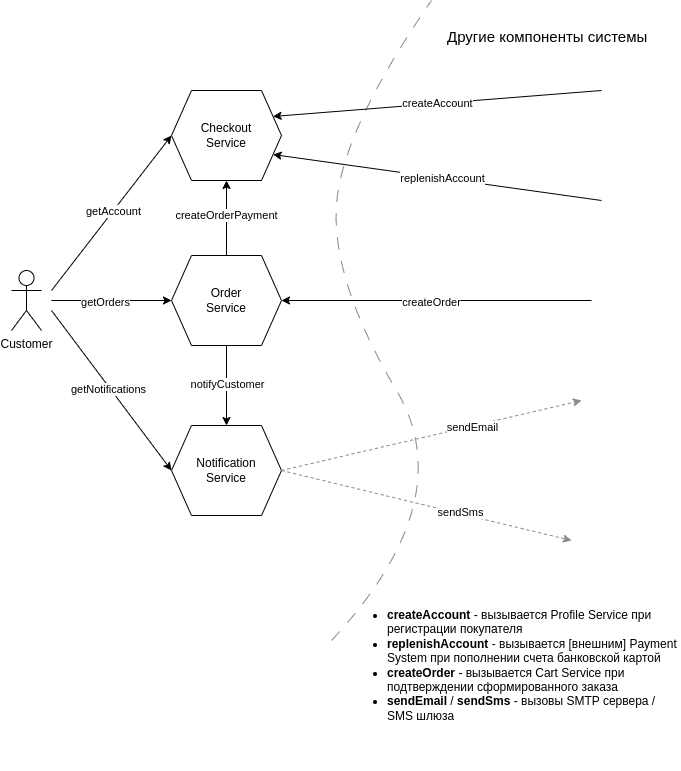

The diagram above was exported from draw.io. Its source (the exported page's mxGraphModel, read from the mxfile embedded in the PNG):
<mxGraphModel dx="1434" dy="795" grid="1" gridSize="10" guides="1" tooltips="1" connect="1" arrows="1" fold="1" page="1" pageScale="1" pageWidth="827" pageHeight="1169" math="0" shadow="0">
  <root>
    <mxCell id="WIyWlLk6GJQsqaUBKTNV-0" />
    <mxCell id="WIyWlLk6GJQsqaUBKTNV-1" parent="WIyWlLk6GJQsqaUBKTNV-0" />
    <mxCell id="Lh1RpltC6Uo3tfyvW206-0" value="Order&lt;div&gt;Service&lt;/div&gt;" style="shape=hexagon;perimeter=hexagonPerimeter2;whiteSpace=wrap;html=1;fixedSize=1;" vertex="1" parent="WIyWlLk6GJQsqaUBKTNV-1">
      <mxGeometry x="300" y="325" width="110" height="90" as="geometry" />
    </mxCell>
    <mxCell id="Lh1RpltC6Uo3tfyvW206-1" value="Checkout&lt;div&gt;Service&lt;/div&gt;" style="shape=hexagon;perimeter=hexagonPerimeter2;whiteSpace=wrap;html=1;fixedSize=1;" vertex="1" parent="WIyWlLk6GJQsqaUBKTNV-1">
      <mxGeometry x="300" y="160" width="110" height="90" as="geometry" />
    </mxCell>
    <mxCell id="Lh1RpltC6Uo3tfyvW206-2" value="Notification&lt;div&gt;Service&lt;/div&gt;" style="shape=hexagon;perimeter=hexagonPerimeter2;whiteSpace=wrap;html=1;fixedSize=1;" vertex="1" parent="WIyWlLk6GJQsqaUBKTNV-1">
      <mxGeometry x="300" y="495" width="110" height="90" as="geometry" />
    </mxCell>
    <mxCell id="Lh1RpltC6Uo3tfyvW206-3" value="" style="endArrow=classic;html=1;rounded=0;entryX=0;entryY=0.5;entryDx=0;entryDy=0;" edge="1" parent="WIyWlLk6GJQsqaUBKTNV-1" target="Lh1RpltC6Uo3tfyvW206-1">
      <mxGeometry width="50" height="50" relative="1" as="geometry">
        <mxPoint x="180" y="360" as="sourcePoint" />
        <mxPoint x="260" y="260" as="targetPoint" />
      </mxGeometry>
    </mxCell>
    <mxCell id="Lh1RpltC6Uo3tfyvW206-5" value="getAccount" style="edgeLabel;html=1;align=center;verticalAlign=middle;resizable=0;points=[];" vertex="1" connectable="0" parent="Lh1RpltC6Uo3tfyvW206-3">
      <mxGeometry x="0.0327" relative="1" as="geometry">
        <mxPoint as="offset" />
      </mxGeometry>
    </mxCell>
    <mxCell id="Lh1RpltC6Uo3tfyvW206-4" value="Customer" style="shape=umlActor;verticalLabelPosition=bottom;verticalAlign=top;html=1;outlineConnect=0;" vertex="1" parent="WIyWlLk6GJQsqaUBKTNV-1">
      <mxGeometry x="140" y="340" width="30" height="60" as="geometry" />
    </mxCell>
    <mxCell id="Lh1RpltC6Uo3tfyvW206-12" value="" style="curved=1;endArrow=none;html=1;rounded=0;endFill=0;dashed=1;dashPattern=12 12;strokeColor=#8A8A8A;" edge="1" parent="WIyWlLk6GJQsqaUBKTNV-1">
      <mxGeometry width="50" height="50" relative="1" as="geometry">
        <mxPoint x="460" y="710" as="sourcePoint" />
        <mxPoint x="560" y="70" as="targetPoint" />
        <Array as="points">
          <mxPoint x="590" y="570" />
          <mxPoint x="460" y="350" />
          <mxPoint x="470" y="200" />
        </Array>
      </mxGeometry>
    </mxCell>
    <mxCell id="Lh1RpltC6Uo3tfyvW206-13" value="" style="endArrow=classic;html=1;rounded=0;entryX=0;entryY=0.5;entryDx=0;entryDy=0;" edge="1" parent="WIyWlLk6GJQsqaUBKTNV-1" target="Lh1RpltC6Uo3tfyvW206-0">
      <mxGeometry width="50" height="50" relative="1" as="geometry">
        <mxPoint x="180" y="370" as="sourcePoint" />
        <mxPoint x="440" y="370" as="targetPoint" />
      </mxGeometry>
    </mxCell>
    <mxCell id="Lh1RpltC6Uo3tfyvW206-14" value="getOrders" style="edgeLabel;html=1;align=center;verticalAlign=middle;resizable=0;points=[];" vertex="1" connectable="0" parent="Lh1RpltC6Uo3tfyvW206-13">
      <mxGeometry x="-0.1179" y="-1" relative="1" as="geometry">
        <mxPoint as="offset" />
      </mxGeometry>
    </mxCell>
    <mxCell id="Lh1RpltC6Uo3tfyvW206-15" value="" style="endArrow=classic;html=1;rounded=0;entryX=0;entryY=0.5;entryDx=0;entryDy=0;" edge="1" parent="WIyWlLk6GJQsqaUBKTNV-1" target="Lh1RpltC6Uo3tfyvW206-2">
      <mxGeometry width="50" height="50" relative="1" as="geometry">
        <mxPoint x="180" y="380" as="sourcePoint" />
        <mxPoint x="440" y="370" as="targetPoint" />
      </mxGeometry>
    </mxCell>
    <mxCell id="Lh1RpltC6Uo3tfyvW206-16" value="getNotifications" style="edgeLabel;html=1;align=center;verticalAlign=middle;resizable=0;points=[];" vertex="1" connectable="0" parent="Lh1RpltC6Uo3tfyvW206-15">
      <mxGeometry x="-0.0445" y="-2" relative="1" as="geometry">
        <mxPoint as="offset" />
      </mxGeometry>
    </mxCell>
    <mxCell id="Lh1RpltC6Uo3tfyvW206-17" value="" style="endArrow=classic;html=1;rounded=0;entryX=0.5;entryY=1;entryDx=0;entryDy=0;exitX=0.5;exitY=0;exitDx=0;exitDy=0;" edge="1" parent="WIyWlLk6GJQsqaUBKTNV-1" source="Lh1RpltC6Uo3tfyvW206-0" target="Lh1RpltC6Uo3tfyvW206-1">
      <mxGeometry width="50" height="50" relative="1" as="geometry">
        <mxPoint x="390" y="420" as="sourcePoint" />
        <mxPoint x="440" y="370" as="targetPoint" />
      </mxGeometry>
    </mxCell>
    <mxCell id="Lh1RpltC6Uo3tfyvW206-18" value="createOrderPayment" style="edgeLabel;html=1;align=center;verticalAlign=middle;resizable=0;points=[];" vertex="1" connectable="0" parent="Lh1RpltC6Uo3tfyvW206-17">
      <mxGeometry x="0.0933" y="1" relative="1" as="geometry">
        <mxPoint as="offset" />
      </mxGeometry>
    </mxCell>
    <mxCell id="Lh1RpltC6Uo3tfyvW206-19" value="" style="endArrow=classic;html=1;rounded=0;entryX=0.5;entryY=0;entryDx=0;entryDy=0;exitX=0.5;exitY=1;exitDx=0;exitDy=0;" edge="1" parent="WIyWlLk6GJQsqaUBKTNV-1" source="Lh1RpltC6Uo3tfyvW206-0" target="Lh1RpltC6Uo3tfyvW206-2">
      <mxGeometry width="50" height="50" relative="1" as="geometry">
        <mxPoint x="390" y="420" as="sourcePoint" />
        <mxPoint x="440" y="370" as="targetPoint" />
      </mxGeometry>
    </mxCell>
    <mxCell id="Lh1RpltC6Uo3tfyvW206-20" value="notifyCustomer" style="edgeLabel;html=1;align=center;verticalAlign=middle;resizable=0;points=[];" vertex="1" connectable="0" parent="Lh1RpltC6Uo3tfyvW206-19">
      <mxGeometry x="-0.05" relative="1" as="geometry">
        <mxPoint as="offset" />
      </mxGeometry>
    </mxCell>
    <mxCell id="Lh1RpltC6Uo3tfyvW206-21" value="Другие компоненты системы" style="text;strokeColor=none;fillColor=none;align=left;verticalAlign=middle;spacingLeft=4;spacingRight=4;overflow=hidden;points=[[0,0.5],[1,0.5]];portConstraint=eastwest;rotatable=0;whiteSpace=wrap;html=1;fontSize=15;" vertex="1" parent="WIyWlLk6GJQsqaUBKTNV-1">
      <mxGeometry x="570" y="91" width="230" height="30" as="geometry" />
    </mxCell>
    <mxCell id="Lh1RpltC6Uo3tfyvW206-22" value="" style="endArrow=classic;html=1;rounded=0;entryX=1;entryY=0.25;entryDx=0;entryDy=0;" edge="1" parent="WIyWlLk6GJQsqaUBKTNV-1" target="Lh1RpltC6Uo3tfyvW206-1">
      <mxGeometry width="50" height="50" relative="1" as="geometry">
        <mxPoint x="730" y="160" as="sourcePoint" />
        <mxPoint x="550" y="210" as="targetPoint" />
      </mxGeometry>
    </mxCell>
    <mxCell id="Lh1RpltC6Uo3tfyvW206-23" value="createAccount" style="edgeLabel;html=1;align=center;verticalAlign=middle;resizable=0;points=[];" vertex="1" connectable="0" parent="Lh1RpltC6Uo3tfyvW206-22">
      <mxGeometry y="-1" relative="1" as="geometry">
        <mxPoint as="offset" />
      </mxGeometry>
    </mxCell>
    <mxCell id="Lh1RpltC6Uo3tfyvW206-24" value="" style="endArrow=classic;html=1;rounded=0;entryX=1;entryY=0.75;entryDx=0;entryDy=0;" edge="1" parent="WIyWlLk6GJQsqaUBKTNV-1" target="Lh1RpltC6Uo3tfyvW206-1">
      <mxGeometry width="50" height="50" relative="1" as="geometry">
        <mxPoint x="730" y="270" as="sourcePoint" />
        <mxPoint x="560" y="280" as="targetPoint" />
      </mxGeometry>
    </mxCell>
    <mxCell id="Lh1RpltC6Uo3tfyvW206-26" value="replenishAccount" style="edgeLabel;html=1;align=center;verticalAlign=middle;resizable=0;points=[];" vertex="1" connectable="0" parent="Lh1RpltC6Uo3tfyvW206-24">
      <mxGeometry x="-0.0301" relative="1" as="geometry">
        <mxPoint as="offset" />
      </mxGeometry>
    </mxCell>
    <mxCell id="Lh1RpltC6Uo3tfyvW206-27" value="" style="endArrow=classic;html=1;rounded=0;entryX=1;entryY=0.5;entryDx=0;entryDy=0;" edge="1" parent="WIyWlLk6GJQsqaUBKTNV-1" target="Lh1RpltC6Uo3tfyvW206-0">
      <mxGeometry width="50" height="50" relative="1" as="geometry">
        <mxPoint x="720" y="370" as="sourcePoint" />
        <mxPoint x="440" y="370" as="targetPoint" />
      </mxGeometry>
    </mxCell>
    <mxCell id="Lh1RpltC6Uo3tfyvW206-28" value="createOrder" style="edgeLabel;html=1;align=center;verticalAlign=middle;resizable=0;points=[];" vertex="1" connectable="0" parent="Lh1RpltC6Uo3tfyvW206-27">
      <mxGeometry x="0.0387" y="1" relative="1" as="geometry">
        <mxPoint as="offset" />
      </mxGeometry>
    </mxCell>
    <mxCell id="Lh1RpltC6Uo3tfyvW206-29" value="" style="endArrow=classic;html=1;rounded=0;exitX=1;exitY=0.5;exitDx=0;exitDy=0;dashed=1;strokeColor=#8A8A8A;" edge="1" parent="WIyWlLk6GJQsqaUBKTNV-1" source="Lh1RpltC6Uo3tfyvW206-2">
      <mxGeometry width="50" height="50" relative="1" as="geometry">
        <mxPoint x="390" y="420" as="sourcePoint" />
        <mxPoint x="710" y="470" as="targetPoint" />
      </mxGeometry>
    </mxCell>
    <mxCell id="Lh1RpltC6Uo3tfyvW206-31" value="sendEmail" style="edgeLabel;html=1;align=center;verticalAlign=middle;resizable=0;points=[];" vertex="1" connectable="0" parent="Lh1RpltC6Uo3tfyvW206-29">
      <mxGeometry x="0.2647" y="-1" relative="1" as="geometry">
        <mxPoint as="offset" />
      </mxGeometry>
    </mxCell>
    <mxCell id="Lh1RpltC6Uo3tfyvW206-30" value="" style="endArrow=classic;html=1;rounded=0;exitX=1;exitY=0.5;exitDx=0;exitDy=0;dashed=1;strokeColor=#8A8A8A;" edge="1" parent="WIyWlLk6GJQsqaUBKTNV-1" source="Lh1RpltC6Uo3tfyvW206-2">
      <mxGeometry width="50" height="50" relative="1" as="geometry">
        <mxPoint x="390" y="420" as="sourcePoint" />
        <mxPoint x="700" y="610" as="targetPoint" />
      </mxGeometry>
    </mxCell>
    <mxCell id="Lh1RpltC6Uo3tfyvW206-32" value="sendSms" style="edgeLabel;html=1;align=center;verticalAlign=middle;resizable=0;points=[];" vertex="1" connectable="0" parent="Lh1RpltC6Uo3tfyvW206-30">
      <mxGeometry x="0.2261" y="1" relative="1" as="geometry">
        <mxPoint as="offset" />
      </mxGeometry>
    </mxCell>
    <mxCell id="Lh1RpltC6Uo3tfyvW206-33" value="&lt;ul&gt;&lt;li&gt;&lt;b&gt;createAccount&lt;/b&gt;&amp;nbsp;- вызывается Profile Service при регистрации покупателя&lt;/li&gt;&lt;li&gt;&lt;b&gt;replenishAccount&lt;/b&gt;&amp;nbsp;- вызывается [внешним] Payment System при пополнении счета банковской картой&lt;/li&gt;&lt;li&gt;&lt;b&gt;createOrder&lt;/b&gt;&amp;nbsp;- вызывается Cart Service при подтверждении сформированного заказа&lt;/li&gt;&lt;li&gt;&lt;b&gt;sendEmail&lt;/b&gt; / &lt;b&gt;sendSms&lt;/b&gt; - вызовы SMTP сервера / SMS шлюза&lt;/li&gt;&lt;/ul&gt;" style="text;strokeColor=none;fillColor=none;align=left;verticalAlign=middle;spacingLeft=4;spacingRight=4;overflow=hidden;points=[[0,0.5],[1,0.5]];portConstraint=eastwest;rotatable=0;whiteSpace=wrap;html=1;" vertex="1" parent="WIyWlLk6GJQsqaUBKTNV-1">
      <mxGeometry x="470" y="630" width="340" height="210" as="geometry" />
    </mxCell>
  </root>
</mxGraphModel>